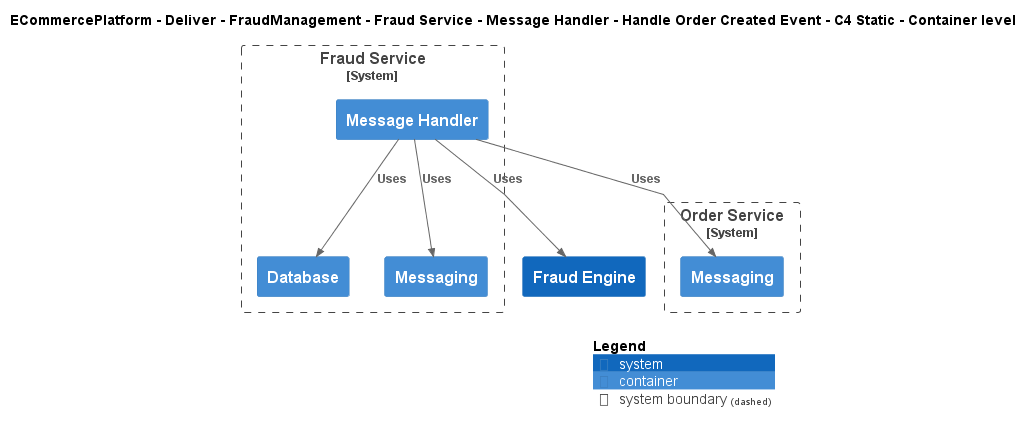

The diagram above was rendered by PlantUML. Its source (embedded in the PNG):
@startuml
!include ..\..\..\..\..\..\..\..\..\.c4s\C4_Container.puml

AddElementTag("c4interflow:lifecycle:new", $bgColor=green, $fontColor=#ffffff, $borderColor=green, $shadowing="False")
AddElementTag("c4interflow:lifecycle:changed", $bgColor=orange, $fontColor=#ffffff, $borderColor=orange, $shadowing="False")
AddElementTag("c4interflow:lifecycle:removed", $bgColor=red, $fontColor=#ffffff, $borderColor=red, $shadowing="False")

AddRelTag("c4interflow:lifecycle:new", $textColor=green, $lineColor=green)
AddRelTag("c4interflow:lifecycle:changed", $textColor=orange, $lineColor=orange)
AddRelTag("c4interflow:lifecycle:removed", $textColor=red, $lineColor=red)

SHOW_PERSON_PORTRAIT()
LAYOUT_TOP_DOWN()

skinparam linetype polyline

title ECommercePlatform - Deliver - FraudManagement - Fraud Service - Message Handler - Handle Order Created Event - C4 Static - Container level


System_Boundary(ECommercePlatform.Deliver.FraudManagement.SoftwareSystems.FraudService, "Fraud Service") {
    Container(ECommercePlatform.Deliver.FraudManagement.SoftwareSystems.FraudService.Containers.MessageHandler, "Message Handler", "", "")
    Container(ECommercePlatform.Deliver.FraudManagement.SoftwareSystems.FraudService.Containers.Database, "Database", "", "")
    Container(ECommercePlatform.Deliver.FraudManagement.SoftwareSystems.FraudService.Containers.Messaging, "Messaging", "", "")
}

System_Boundary(ECommercePlatform.GenerateDemand.OrderManagement.SoftwareSystems.OrderService, "Order Service") {
    Container(ECommercePlatform.GenerateDemand.OrderManagement.SoftwareSystems.OrderService.Containers.Messaging, "Messaging", "", "")
}
System(ECommercePlatform.Deliver.FraudManagement.SoftwareSystems.FraudEngine, "Fraud Engine", "")

Rel(ECommercePlatform.Deliver.FraudManagement.SoftwareSystems.FraudService.Containers.MessageHandler, ECommercePlatform.GenerateDemand.OrderManagement.SoftwareSystems.OrderService.Containers.Messaging, "Uses")
Rel(ECommercePlatform.Deliver.FraudManagement.SoftwareSystems.FraudService.Containers.MessageHandler, ECommercePlatform.Deliver.FraudManagement.SoftwareSystems.FraudService.Containers.Database, "Uses")
Rel(ECommercePlatform.Deliver.FraudManagement.SoftwareSystems.FraudService.Containers.MessageHandler, ECommercePlatform.Deliver.FraudManagement.SoftwareSystems.FraudEngine, "Uses")
Rel(ECommercePlatform.Deliver.FraudManagement.SoftwareSystems.FraudService.Containers.MessageHandler, ECommercePlatform.Deliver.FraudManagement.SoftwareSystems.FraudService.Containers.Messaging, "Uses")


SHOW_LEGEND()
@enduml